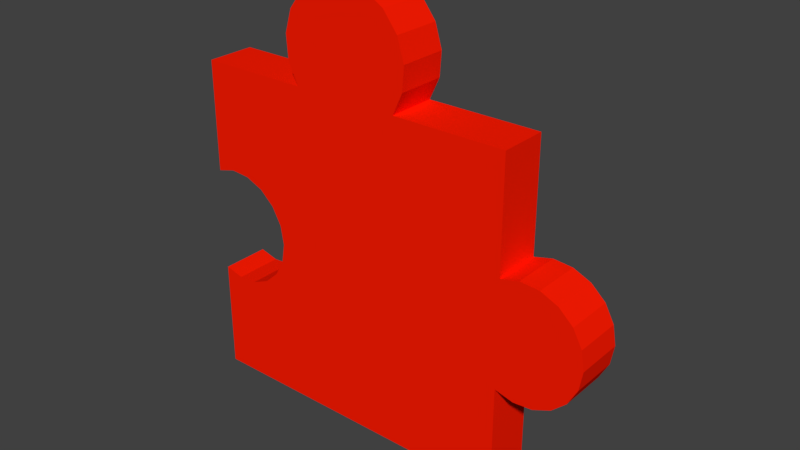 # Source: puzzle.blend  (saved by Blender 2.79.0; exported with 4.5.12 LTS)
import bpy
from mathutils import Matrix  # noqa: F401  (used for matrix-valued properties, if any)

bpy.ops.wm.read_factory_settings(use_empty=True)
scene = bpy.context.scene
scene.name = 'Scene'

# ---- collections
col_collection_1 = bpy.data.collections.new('Collection 1'); scene.collection.children.link(col_collection_1)

# ---- materials (node trees are filled in below, after node groups)
mat_dbl_layer0_001 = bpy.data.materials.new('dbl_Layer0_001')
mat_dbl_layer0_001.alpha_threshold = 0.0
mat_dbl_layer0_001.use_transparent_shadow = False
mat_dbl_layer0_001.diffuse_color = (1.0, 0.01158, 0.000587, 1.0)
mat_dbl_layer0_001.specular_color = (0.1729, 0.3106, 0.9529)
mat_dbl_layer0_001.roughness = 0.5

# ---- material node trees

# ---- world
world_world = bpy.data.worlds.new('World'); scene.world = world_world
world_world.color = (0.05088, 0.05088, 0.05088)
world_world.use_sun_shadow = False
world_world.sun_shadow_jitter_overblur = 0.0
world_world.cycles.sampling_method = 'MANUAL'

# ---- meshes
me_layer0_001 = bpy.data.meshes.new('Layer0_001')
me_layer0_001.from_pydata([(13.66, 7.404, 36.39), (1.366, -7.404, 36.39), (1.366, 7.404, 36.39), (13.66, -7.404, 36.39), (-22.74, 7.404, 24.1), (-22.74, -7.404, 36.39), (-22.74, -7.404, 24.1), (-22.74, 7.404, 36.39), (13.66, 7.404, 12.29), (-22.74, 7.404, 0.0), (13.66, 7.404, 0.0), (-20.66, 7.404, 11.73), (-18.51, 7.404, 11.89), (-16.53, 7.404, 12.73), (17.84, 7.404, 11.93), (15.72, 7.404, 11.76), (19.8, 7.404, 12.78), (-14.94, 7.404, 14.18), (21.37, 7.404, 14.22), (-13.9, 7.404, 16.07), (22.38, 7.404, 16.09), (-13.55, 7.404, 18.2), (22.74, 7.404, 18.2), (22.38, 7.404, 20.3), (-13.9, 7.404, 20.32), (21.37, 7.404, 22.17), (-14.94, 7.404, 22.21), (19.8, 7.404, 23.61), (-16.53, 7.404, 23.66), (13.66, 7.404, 24.1), (17.84, 7.404, 24.46), (15.72, 7.404, 24.63), (-18.51, 7.404, 24.51), (-20.66, 7.404, 24.66), (2.477, 7.404, 38.78), (-10.44, 7.404, 36.39), (-11.56, 7.404, 38.78), (-11.74, 7.404, 41.4), (2.663, 7.404, 41.4), (-10.98, 7.404, 43.92), (1.902, 7.404, 43.92), (-9.371, 7.404, 46.0), (0.2923, 7.404, 46.0), (-7.125, 7.404, 47.36), (-1.953, 7.404, 47.36), (-4.539, 7.404, 47.84), (-22.74, 7.404, 12.29), (-10.44, -7.404, 36.39), (-11.56, -7.404, 38.78), (-11.74, -7.404, 41.4), (-10.98, -7.404, 43.92), (-9.371, -7.404, 46.0), (-7.125, -7.404, 47.36), (-4.539, -7.404, 47.84), (-1.953, -7.404, 47.36), (0.2923, -7.404, 46.0), (1.902, -7.404, 43.92), (2.663, -7.404, 41.4), (2.477, -7.404, 38.78), (-22.74, -7.404, 12.29), (-22.74, -7.404, 0.0), (13.66, -7.404, 0.0), (-20.66, -7.404, 11.73), (13.66, -7.404, 12.29), (-18.51, -7.404, 11.89), (-17.57, -7.404, 12.29), (-16.53, -7.404, 12.73), (-20.66, -7.404, 24.66), (-18.51, -7.404, 24.51), (13.66, -7.404, 24.1), (-17.57, -7.404, 24.1), (17.84, -7.404, 11.93), (15.72, -7.404, 11.76), (19.8, -7.404, 12.78), (-14.94, -7.404, 14.18), (21.37, -7.404, 14.22), (-13.9, -7.404, 16.07), (22.38, -7.404, 16.09), (-13.55, -7.404, 18.2), (22.74, -7.404, 18.2), (-13.9, -7.404, 20.32), (22.38, -7.404, 20.3), (21.37, -7.404, 22.17), (-14.94, -7.404, 22.21), (19.8, -7.404, 23.61), (-16.53, -7.404, 23.66), (17.84, -7.404, 24.46), (15.72, -7.404, 24.63)], [], [(0, 1, 2), (1, 0, 3), (4, 5, 6), (5, 4, 7), (8, 9, 10), (9, 8, 11), (11, 8, 12), (12, 8, 13), (14, 8, 15), (8, 14, 16), (8, 16, 13), (13, 16, 17), (17, 16, 18), (17, 18, 19), (19, 18, 20), (19, 20, 21), (21, 20, 22), (21, 22, 23), (21, 23, 24), (24, 23, 25), (24, 25, 26), (26, 25, 27), (26, 27, 28), (28, 27, 29), (29, 27, 30), (29, 30, 31), (29, 32, 28), (0, 32, 29), (32, 0, 33), (34, 35, 2), (35, 34, 36), (36, 34, 37), (37, 34, 38), (37, 38, 39), (39, 38, 40), (39, 40, 41), (41, 40, 42), (41, 42, 43), (43, 42, 44), (43, 44, 45), (33, 7, 4), (0, 7, 33), (7, 0, 2), (7, 2, 35), (46, 9, 11), (35, 5, 7), (5, 35, 47), (36, 47, 48), (47, 36, 35), (37, 48, 49), (48, 37, 36), (39, 49, 50), (49, 39, 37), (41, 50, 51), (50, 41, 39), (52, 41, 51), (41, 52, 43), (53, 43, 52), (43, 53, 45), (54, 45, 53), (45, 54, 44), (55, 44, 54), (44, 55, 42), (40, 55, 56), (55, 40, 42), (38, 56, 57), (56, 38, 40), (34, 57, 58), (57, 34, 38), (2, 58, 1), (58, 2, 34), (9, 59, 60), (59, 9, 46), (59, 61, 60), (61, 59, 62), (62, 63, 61), (63, 62, 64), (63, 64, 65), (63, 65, 66), (5, 67, 6), (48, 1, 47), (1, 48, 58), (58, 48, 49), (58, 49, 57), (57, 49, 50), (57, 50, 56), (56, 50, 51), (56, 51, 55), (55, 51, 52), (55, 52, 54), (54, 52, 53), (68, 69, 70), (69, 68, 3), (3, 68, 67), (3, 67, 5), (3, 5, 47), (3, 47, 1), (63, 71, 72), (71, 63, 73), (73, 63, 66), (73, 66, 74), (73, 74, 75), (75, 74, 76), (75, 76, 77), (77, 76, 78), (77, 78, 79), (79, 78, 80), (79, 80, 81), (81, 80, 82), (82, 80, 83), (82, 83, 84), (84, 83, 85), (84, 85, 69), (84, 69, 86), (69, 85, 70), (86, 69, 87), (67, 4, 6), (4, 67, 33), (68, 33, 67), (33, 68, 32), (70, 32, 68), (32, 70, 28), (28, 70, 85), (83, 28, 85), (28, 83, 26), (24, 83, 80), (83, 24, 26), (21, 80, 78), (80, 21, 24), (19, 78, 76), (78, 19, 21), (17, 76, 74), (76, 17, 19), (17, 66, 13), (66, 17, 74), (0, 69, 3), (69, 0, 29), (8, 61, 63), (61, 8, 10), (87, 29, 69), (29, 87, 31), (86, 31, 87), (31, 86, 30), (84, 30, 86), (30, 84, 27), (82, 27, 84), (27, 82, 25), (23, 82, 81), (82, 23, 25), (22, 81, 79), (81, 22, 23), (20, 79, 77), (79, 20, 22), (18, 77, 75), (77, 18, 20), (18, 73, 16), (73, 18, 75), (16, 71, 14), (71, 16, 73), (14, 72, 15), (72, 14, 71), (15, 63, 8), (63, 15, 72), (12, 62, 11), (62, 12, 64), (11, 59, 46), (59, 11, 62), (13, 64, 12), (64, 13, 65), (65, 13, 66), (10, 60, 9), (60, 10, 61)])
_uv = me_layer0_001.uv_layers.new(name='UVMap')
_uv.uv.foreach_set('vector', [0.0, 0.0, 0.0, 0.0, 0.0, 0.0, 0.0, 0.0, 0.0, 0.0, 0.0, 0.0, 0.0, 0.0, 0.0, 0.0, 0.0, 0.0, 0.0, 0.0, 0.0, 0.0, 0.0, 0.0, 0.0, 0.0, 0.0, 0.0, 0.0, 0.0, 0.0, 0.0, 0.0, 0.0, 0.0, 0.0, 0.0, 0.0, 0.0, 0.0, 0.0, 0.0, 0.0, 0.0, 0.0, 0.0, 0.0, 0.0, 0.0, 0.0, 0.0, 0.0, 0.0, 0.0, 0.0, 0.0, 0.0, 0.0, 0.0, 0.0, 0.0, 0.0, 0.0, 0.0, 0.0, 0.0, 0.0, 0.0, 0.0, 0.0, 0.0, 0.0, 0.0, 0.0, 0.0, 0.0, 0.0, 0.0, 0.0, 0.0, 0.0, 0.0, 0.0, 0.0, 0.0, 0.0, 0.0, 0.0, 0.0, 0.0, 0.0, 0.0, 0.0, 0.0, 0.0, 0.0, 0.0, 0.0, 0.0, 0.0, 0.0, 0.0, 0.0, 0.0, 0.0, 0.0, 0.0, 0.0, 0.0, 0.0, 0.0, 0.0, 0.0, 0.0, 0.0, 0.0, 0.0, 0.0, 0.0, 0.0, 0.0, 0.0, 0.0, 0.0, 0.0, 0.0, 0.0, 0.0, 0.0, 0.0, 0.0, 0.0, 0.0, 0.0, 0.0, 0.0, 0.0, 0.0, 0.0, 0.0, 0.0, 0.0, 0.0, 0.0, 0.0, 0.0, 0.0, 0.0, 0.0, 0.0, 0.0, 0.0, 0.0, 0.0, 0.0, 0.0, 0.0, 0.0, 0.0, 0.0, 0.0, 0.0, 0.0, 0.0, 0.0, 0.0, 0.0, 0.0, 0.0, 0.0, 0.0, 0.0, 0.0, 0.0, 0.0, 0.0, 0.0, 0.0, 0.0, 0.0, 0.0, 0.0, 0.0, 0.0, 0.0, 0.0, 0.0, 0.0, 0.0, 0.0, 0.0, 0.0, 0.0, 0.0, 0.0, 0.0, 0.0, 0.0, 0.0, 0.0, 0.0, 0.0, 0.0, 0.0, 0.0, 0.0, 0.0, 0.0, 0.0, 0.0, 0.0, 0.0, 0.0, 0.0, 0.0, 0.0, 0.0, 0.0, 0.0, 0.0, 0.0, 0.0, 0.0, 0.0, 0.0, 0.0, 0.0, 0.0, 0.0, 0.0, 0.0, 0.0, 0.0, 0.0, 0.0, 0.0, 0.0, 0.0, 0.0, 0.0, 0.0, 0.0, 0.0, 0.0, 0.0, 0.0, 0.0, 0.0, 0.0, 0.0, 0.0, 0.0, 0.0, 0.0, 0.0, 0.0, 0.0, 0.0, 0.0, 0.0, 0.0, 0.0, 0.0, 0.0, 0.0, 0.0, 0.0, 0.0, 0.0, 0.0, 0.0, 0.0, 0.0, 0.0, 0.0, 0.0, 0.0, 0.0, 0.0, 0.0, 0.0, 0.0, 0.0, 0.0, 0.0, 0.0, 0.0, 0.0, 0.0, 0.0, 0.0, 0.0, 0.0, 0.0, 0.0, 0.0, 0.0, 0.0, 0.0, 0.0, 0.0, 0.0, 0.0, 0.0, 0.0, 0.0, 0.0, 0.0, 0.0, 0.0, 0.0, 0.0, 0.0, 0.0, 0.0, 0.0, 0.0, 0.0, 0.0, 0.0, 0.0, 0.0, 0.0, 0.0, 0.0, 0.0, 0.0, 0.0, 0.0, 0.0, 0.0, 0.0, 0.0, 0.0, 0.0, 0.0, 0.0, 0.0, 0.0, 0.0, 0.0, 0.0, 0.0, 0.0, 0.0, 0.0, 0.0, 0.0, 0.0, 0.0, 0.0, 0.0, 0.0, 0.0, 0.0, 0.0, 0.0, 0.0, 0.0, 0.0, 0.0, 0.0, 0.0, 0.0, 0.0, 0.0, 0.0, 0.0, 0.0, 0.0, 0.0, 0.0, 0.0, 0.0, 0.0, 0.0, 0.0, 0.0, 0.0, 0.0, 0.0, 0.0, 0.0, 0.0, 0.0, 0.0, 0.0, 0.0, 0.0, 0.0, 0.0, 0.0, 0.0, 0.0, 0.0, 0.0, 0.0, 0.0, 0.0, 0.0, 0.0, 0.0, 0.0, 0.0, 0.0, 0.0, 0.0, 0.0, 0.0, 0.0, 0.0, 0.0, 0.0, 0.0, 0.0, 0.0, 0.0, 0.0, 0.0, 0.0, 0.0, 0.0, 0.0, 0.0, 0.0, 0.0, 0.0, 0.0, 0.0, 0.0, 0.0, 0.0, 0.0, 0.0, 0.0, 0.0, 0.0, 0.0, 0.0, 0.0, 0.0, 0.0, 0.0, 0.0, 0.0, 0.0, 0.0, 0.0, 0.0, 0.0, 0.0, 0.0, 0.0, 0.0, 0.0, 0.0, 0.0, 0.0, 0.0, 0.0, 0.0, 0.0, 0.0, 0.0, 0.0, 0.0, 0.0, 0.0, 0.0, 0.0, 0.0, 0.0, 0.0, 0.0, 0.0, 0.0, 0.0, 0.0, 0.0, 0.0, 0.0, 0.0, 0.0, 0.0, 0.0, 0.0, 0.0, 0.0, 0.0, 0.0, 0.0, 0.0, 0.0, 0.0, 0.0, 0.0, 0.0, 0.0, 0.0, 0.0, 0.0, 0.0, 0.0, 0.0, 0.0, 0.0, 0.0, 0.0, 0.0, 0.0, 0.0, 0.0, 0.0, 0.0, 0.0, 0.0, 0.0, 0.0, 0.0, 0.0, 0.0, 0.0, 0.0, 0.0, 0.0, 0.0, 0.0, 0.0, 0.0, 0.0, 0.0, 0.0, 0.0, 0.0, 0.0, 0.0, 0.0, 0.0, 0.0, 0.0, 0.0, 0.0, 0.0, 0.0, 0.0, 0.0, 0.0, 0.0, 0.0, 0.0, 0.0, 0.0, 0.0, 0.0, 0.0, 0.0, 0.0, 0.0, 0.0, 0.0, 0.0, 0.0, 0.0, 0.0, 0.0, 0.0, 0.0, 0.0, 0.0, 0.0, 0.0, 0.0, 0.0, 0.0, 0.0, 0.0, 0.0, 0.0, 0.0, 0.0, 0.0, 0.0, 0.0, 0.0, 0.0, 0.0, 0.0, 0.0, 0.0, 0.0, 0.0, 0.0, 0.0, 0.0, 0.0, 0.0, 0.0, 0.0, 0.0, 0.0, 0.0, 0.0, 0.0, 0.0, 0.0, 0.0, 0.0, 0.0, 0.0, 0.0, 0.0, 0.0, 0.0, 0.0, 0.0, 0.0, 0.0, 0.0, 0.0, 0.0, 0.0, 0.0, 0.0, 0.0, 0.0, 0.0, 0.0, 0.0, 0.0, 0.0, 0.0, 0.0, 0.0, 0.0, 0.0, 0.0, 0.0, 0.0, 0.0, 0.0, 0.0, 0.0, 0.0, 0.0, 0.0, 0.0, 0.0, 0.0, 0.0, 0.0, 0.0, 0.0, 0.0, 0.0, 0.0, 0.0, 0.0, 0.0, 0.0, 0.0, 0.0, 0.0, 0.0, 0.0, 0.0, 0.0, 0.0, 0.0, 0.0, 0.0, 0.0, 0.0, 0.0, 0.0, 0.0, 0.0, 0.0, 0.0, 0.0, 0.0, 0.0, 0.0, 0.0, 0.0, 0.0, 0.0, 0.0, 0.0, 0.0, 0.0, 0.0, 0.0, 0.0, 0.0, 0.0, 0.0, 0.0, 0.0, 0.0, 0.0, 0.0, 0.0, 0.0, 0.0, 0.0, 0.0, 0.0, 0.0, 0.0, 0.0, 0.0, 0.0, 0.0, 0.0, 0.0, 0.0, 0.0, 0.0, 0.0, 0.0, 0.0, 0.0, 0.0, 0.0, 0.0, 0.0, 0.0, 0.0, 0.0, 0.0, 0.0, 0.0, 0.0, 0.0, 0.0, 0.0, 0.0, 0.0, 0.0, 0.0, 0.0, 0.0, 0.0, 0.0, 0.0, 0.0, 0.0, 0.0, 0.0, 0.0, 0.0, 0.0, 0.0, 0.0, 0.0, 0.0, 0.0, 0.0, 0.0, 0.0, 0.0, 0.0, 0.0, 0.0, 0.0, 0.0, 0.0, 0.0, 0.0, 0.0, 0.0, 0.0, 0.0, 0.0, 0.0, 0.0, 0.0, 0.0, 0.0, 0.0, 0.0, 0.0, 0.0, 0.0, 0.0, 0.0, 0.0, 0.0, 0.0, 0.0, 0.0, 0.0, 0.0, 0.0, 0.0, 0.0, 0.0, 0.0, 0.0, 0.0, 0.0, 0.0, 0.0, 0.0, 0.0, 0.0, 0.0, 0.0, 0.0, 0.0, 0.0, 0.0, 0.0, 0.0, 0.0, 0.0, 0.0, 0.0, 0.0, 0.0, 0.0, 0.0, 0.0, 0.0, 0.0, 0.0, 0.0, 0.0, 0.0, 0.0, 0.0, 0.0, 0.0, 0.0, 0.0, 0.0, 0.0, 0.0, 0.0, 0.0, 0.0, 0.0, 0.0, 0.0, 0.0, 0.0, 0.0, 0.0, 0.0, 0.0, 0.0, 0.0, 0.0, 0.0, 0.0, 0.0, 0.0, 0.0, 0.0, 0.0, 0.0, 0.0, 0.0, 0.0, 0.0, 0.0, 0.0, 0.0, 0.0, 0.0, 0.0, 0.0, 0.0, 0.0, 0.0, 0.0, 0.0, 0.0, 0.0, 0.0, 0.0, 0.0, 0.0, 0.0, 0.0, 0.0, 0.0, 0.0, 0.0, 0.0, 0.0, 0.0, 0.0, 0.0, 0.0, 0.0, 0.0, 0.0, 0.0, 0.0, 0.0, 0.0, 0.0, 0.0, 0.0, 0.0, 0.0, 0.0, 0.0, 0.0, 0.0, 0.0, 0.0, 0.0, 0.0, 0.0, 0.0, 0.0, 0.0, 0.0, 0.0, 0.0, 0.0, 0.0, 0.0, 0.0, 0.0, 0.0, 0.0, 0.0, 0.0, 0.0, 0.0, 0.0, 0.0, 0.0, 0.0, 0.0, 0.0, 0.0, 0.0, 0.0, 0.0, 0.0, 0.0, 0.0, 0.0, 0.0, 0.0, 0.0, 0.0, 0.0, 0.0, 0.0, 0.0, 0.0, 0.0, 0.0, 0.0, 0.0, 0.0, 0.0, 0.0, 0.0, 0.0, 0.0, 0.0, 0.0, 0.0, 0.0, 0.0, 0.0, 0.0, 0.0, 0.0, 0.0, 0.0, 0.0, 0.0, 0.0, 0.0, 0.0, 0.0, 0.0, 0.0, 0.0, 0.0, 0.0, 0.0, 0.0, 0.0, 0.0, 0.0, 0.0, 0.0, 0.0, 0.0, 0.0, 0.0, 0.0, 0.0, 0.0, 0.0, 0.0, 0.0, 0.0, 0.0, 0.0, 0.0, 0.0, 0.0, 0.0, 0.0, 0.0, 0.0, 0.0, 0.0, 0.0, 0.0, 0.0, 0.0, 0.0, 0.0, 0.0, 0.0, 0.0, 0.0, 0.0, 0.0, 0.0, 0.0, 0.0])
me_layer0_001.materials.append(mat_dbl_layer0_001)
me_layer0_001.use_remesh_preserve_volume = False
me_layer0_001.use_remesh_preserve_attributes = False
me_layer0_001.use_mirror_vertex_groups = False
me_layer0_001.update()

# ---- objects
ob_layer0_001 = bpy.data.objects.new('Layer0_001', me_layer0_001)

# ---- transforms, parenting, visibility, modifiers, constraints
ob_layer0_001.location = (-0.2221, -0.8543, 0.3413)
ob_layer0_001.scale = (0.09843, 0.03547, 0.09843)
ob_layer0_001.lineart.crease_threshold = 0.0

# ---- collection membership
col_collection_1.objects.link(ob_layer0_001)

# ---- scene / render settings (as saved in the file)
scene.frame_start = 1; scene.frame_end = 250; scene.frame_set(1)
scene.render.engine = 'BLENDER_EEVEE_NEXT'
scene.render.resolution_percentage = 50
scene.render.dither_intensity = 0.0
scene.cycles.use_denoising = False
scene.cycles.samples = 128
scene.cycles.sampling_pattern = 'TABULATED_SOBOL'
scene.cycles.use_adaptive_sampling = False
scene.cycles.use_light_tree = False
scene.cycles.blur_glossy = 0.0
scene.cycles.sample_clamp_indirect = 0.0
scene.view_settings.view_transform = 'Standard'
bpy.context.view_layer.update()

# ---- added for rendering (the .blend has no active camera and no usable light): camera, sun
cam_auto = bpy.data.cameras.new('AutoCamera')
cam_auto.lens = 50.0
cam_auto.sensor_width = 36.0
cam_auto.clip_end = 1000.0
ob_auto_camera = bpy.data.objects.new('AutoCamera', cam_auto)
scene.collection.objects.link(ob_auto_camera)
ob_auto_camera.location = (5.80856, -8.0911, 7.52036)
ob_auto_camera.rotation_euler = (1.09748, -7.21219e-08, 0.694738)
scene.camera = ob_auto_camera
light_auto_sun = bpy.data.lights.new('AutoSun', 'SUN')
light_auto_sun.energy = 3.0
light_auto_sun.angle = 0.0523599
ob_auto_sun = bpy.data.objects.new('AutoSun', light_auto_sun)
scene.collection.objects.link(ob_auto_sun)
ob_auto_sun.rotation_euler = (0.872665, 0.174533, 0.523599)
bpy.context.view_layer.update()
